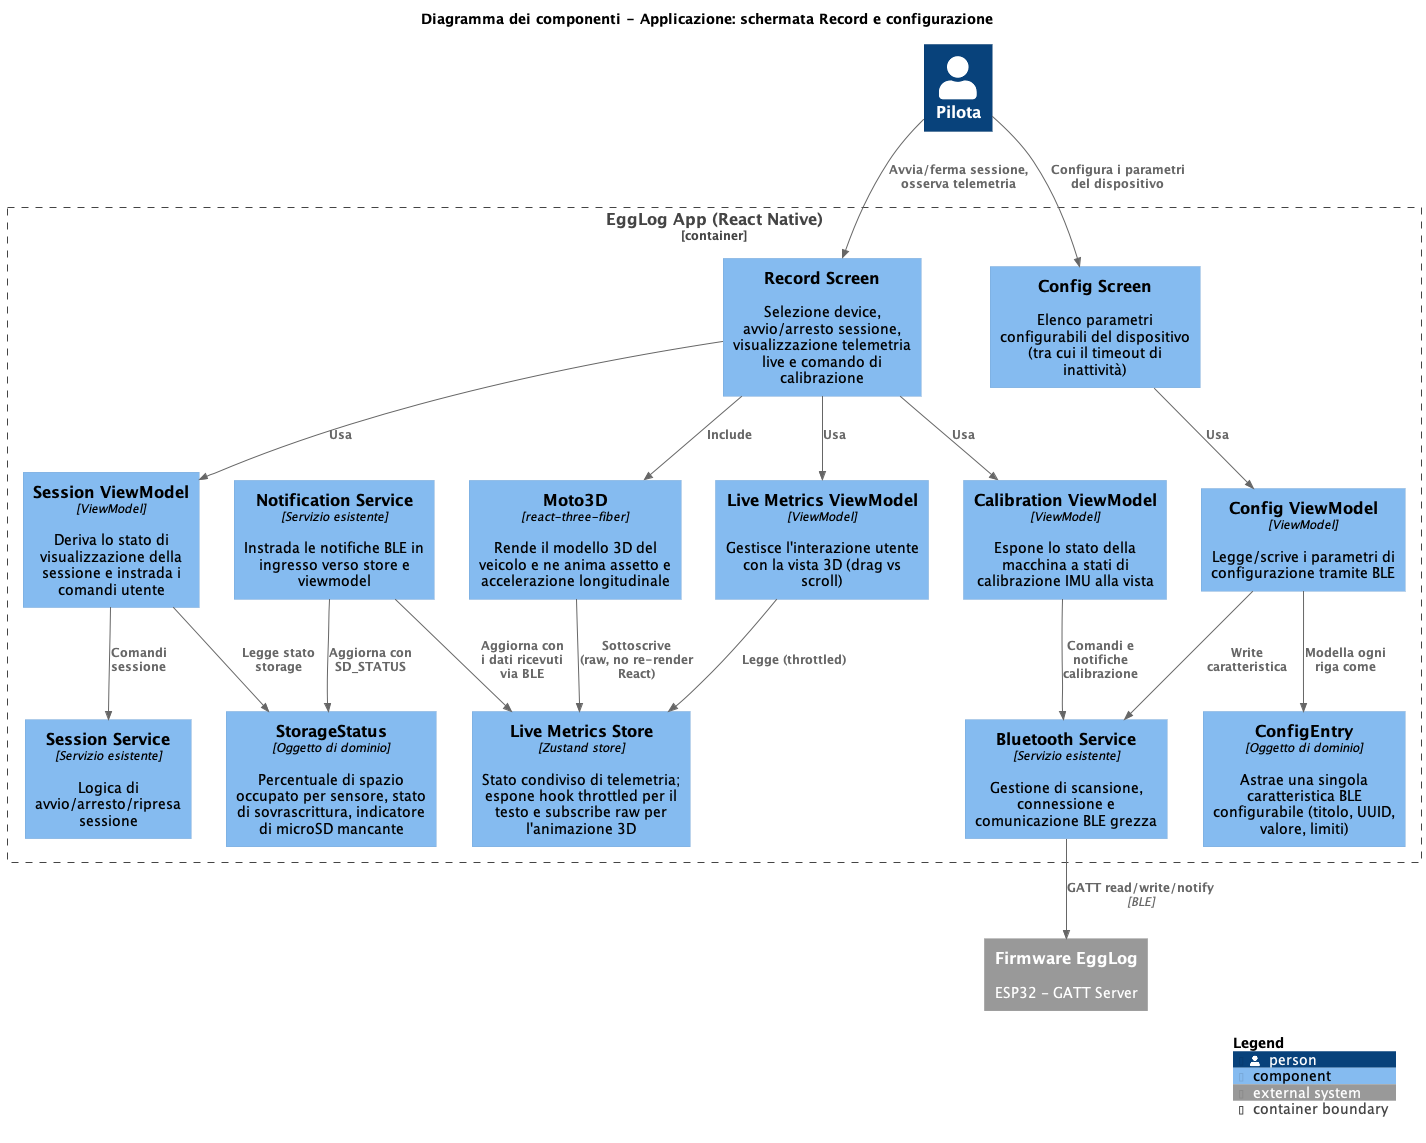

The diagram above was rendered by PlantUML. Its source (embedded in the PNG):
@startuml C4_Component_EggLog_App_Record
title Diagramma dei componenti - Applicazione: schermata Record e configurazione
!include https://raw.githubusercontent.com/plantuml-stdlib/C4-PlantUML/master/C4_Component.puml

skinparam wrapWidth 200

Person(pilota, "Pilota")

Container_Boundary(app, "EggLog App (React Native)") {

    Component(recordScreen, "Record Screen", "", "Selezione device, avvio/arresto sessione, visualizzazione telemetria live e comando di calibrazione")
    Component(configScreen, "Config Screen", "", "Elenco parametri configurabili del dispositivo (tra cui il timeout di inattività)")

    Component(sessionVM, "Session ViewModel", "ViewModel", "Deriva lo stato di visualizzazione della sessione e instrada i comandi utente")
    Component(calibVM, "Calibration ViewModel", "ViewModel", "Espone lo stato della macchina a stati di calibrazione IMU alla vista")
    Component(liveMetricsVM, "Live Metrics ViewModel", "ViewModel", "Gestisce l'interazione utente con la vista 3D (drag vs scroll)")
    Component(configVM, "Config ViewModel", "ViewModel", "Legge/scrive i parametri di configurazione tramite BLE")

    Component(liveMetricsStore, "Live Metrics Store", "Zustand store", "Stato condiviso di telemetria; espone hook throttled per il testo e subscribe raw per l'animazione 3D")

    Component(moto3D, "Moto3D", "react-three-fiber", "Rende il modello 3D del veicolo e ne anima assetto e accelerazione longitudinale")

    Component(storageStatus, "StorageStatus", "Oggetto di dominio", "Percentuale di spazio occupato per sensore, stato di sovrascrittura, indicatore di microSD mancante")
    Component(configEntry, "ConfigEntry", "Oggetto di dominio", "Astrae una singola caratteristica BLE configurabile (titolo, UUID, valore, limiti)")

    Component(bluetoothSvc, "Bluetooth Service", "Servizio esistente", "Gestione di scansione, connessione e comunicazione BLE grezza")
    Component(notificationSvc, "Notification Service", "Servizio esistente", "Instrada le notifiche BLE in ingresso verso store e viewmodel")
    Component(sessionSvc, "Session Service", "Servizio esistente", "Logica di avvio/arresto/ripresa sessione")
}

System_Ext(firmware, "Firmware EggLog", "ESP32 - GATT Server")

Rel(pilota, recordScreen, "Avvia/ferma sessione, osserva telemetria")
Rel(pilota, configScreen, "Configura i parametri del dispositivo")

Rel(recordScreen, sessionVM, "Usa")
Rel(recordScreen, calibVM, "Usa")
Rel(recordScreen, liveMetricsVM, "Usa")
Rel(recordScreen, moto3D, "Include")
Rel(configScreen, configVM, "Usa")

Rel(sessionVM, sessionSvc, "Comandi\nsessione")
Rel(sessionVM, storageStatus, "Legge stato\nstorage")
Rel(calibVM, bluetoothSvc, "Comandi e \nnotifiche\ncalibrazione")
Rel(configVM, configEntry, "Modella ogni\nriga come")
Rel(configVM, bluetoothSvc, "Write\ncaratteristica")

Rel(notificationSvc, liveMetricsStore, "Aggiorna con\ni dati ricevuti\nvia BLE")
Rel(notificationSvc, storageStatus, "Aggiorna con\nSD_STATUS")
Rel(liveMetricsVM, liveMetricsStore, "Legge (throttled)")
Rel(moto3D, liveMetricsStore, "Sottoscrive\n(raw, no re-render React)")

Rel(bluetoothSvc, firmware, "GATT read/write/notify", "BLE")

SHOW_LEGEND()
@enduml